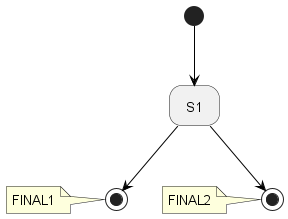

The diagram above was rendered by PlantUML. Its source (embedded in the PNG):
@startuml
'https://plantuml.com/state-diagram

'hide description area for state without description
hide empty description

'FINAL1 <<END>>
state FINAL1 <<end>>
note left of FINAL1 : FINAL1
'FINAL2 <<END>>
state FINAL2 <<end>>
note left of FINAL2 : FINAL2
state S1


[*] -[#000000]-> S1
S1 -down[#000000]-> FINAL1
S1 -down[#000000]-> FINAL2

@enduml